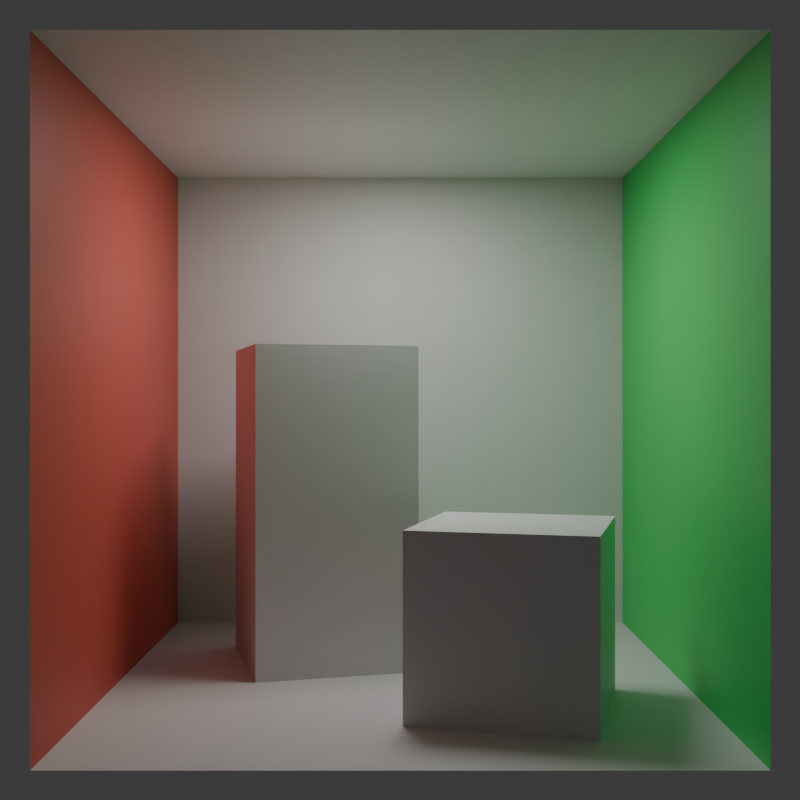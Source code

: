 # Source: cornell-box.blend  (saved by Blender 4.1.23; exported with 4.5.12 LTS)
import bpy
from mathutils import Matrix  # noqa: F401  (used for matrix-valued properties, if any)

bpy.ops.wm.read_factory_settings(use_empty=True)
scene = bpy.context.scene
scene.name = 'Scene'

# ---- collections
col_collection = bpy.data.collections.new('Collection'); scene.collection.children.link(col_collection)

# ---- materials (node trees are filled in below, after node groups)
mat_base = bpy.data.materials.new('base')
mat_base.alpha_threshold = 0.0
mat_base.use_transparent_shadow = False
mat_base.roughness = 0.5
mat_base.line_color = (0.0, 0.0, 0.0, 1.0)
mat_red = bpy.data.materials.new('red')
mat_red.use_transparent_shadow = False
mat_green = bpy.data.materials.new('green')
mat_green.use_transparent_shadow = False

# ---- material node trees
mat_base.use_nodes = True; mat_base.node_tree.nodes.clear()
_N = mat_base.node_tree.nodes; _L = mat_base.node_tree.links
n0 = _N.new('ShaderNodeOutputMaterial'); n0.name = 'Material Output'; n0.location = (300, 300)
n1 = _N.new('ShaderNodeBsdfPrincipled'); n1.name = 'Principled BSDF'; n1.location = (10, 300)
n1.inputs[3].default_value = 1.45
_L.new(n1.outputs[0], n0.inputs[0])
n0.is_active_output = True
mat_red.use_nodes = True; mat_red.node_tree.nodes.clear()
_N = mat_red.node_tree.nodes; _L = mat_red.node_tree.links
n0 = _N.new('ShaderNodeBsdfPrincipled'); n0.name = 'Principled BSDF'; n0.location = (10, 300)
n0.inputs[0].default_value = (0.8002, 0.1225, 0.09113, 1.0)
n1 = _N.new('ShaderNodeOutputMaterial'); n1.name = 'Material Output'; n1.location = (300, 300)
_L.new(n0.outputs[0], n1.inputs[0])
n1.is_active_output = True
mat_green.use_nodes = True; mat_green.node_tree.nodes.clear()
_N = mat_green.node_tree.nodes; _L = mat_green.node_tree.links
n0 = _N.new('ShaderNodeBsdfPrincipled'); n0.name = 'Principled BSDF'; n0.location = (10, 300)
n0.inputs[0].default_value = (0.06112, 0.8004, 0.1566, 1.0)
n1 = _N.new('ShaderNodeOutputMaterial'); n1.name = 'Material Output'; n1.location = (300, 300)
_L.new(n0.outputs[0], n1.inputs[0])
n1.is_active_output = True

# ---- world
world_world = bpy.data.worlds.new('World'); scene.world = world_world
world_world.use_nodes = True; world_world.node_tree.nodes.clear()
_N = world_world.node_tree.nodes; _L = world_world.node_tree.links
n0 = _N.new('ShaderNodeOutputWorld'); n0.name = 'World Output'; n0.location = (300, 300)
n1 = _N.new('ShaderNodeBackground'); n1.name = 'Background'; n1.location = (10, 300)
n1.inputs[0].default_value = (0.05088, 0.05088, 0.05088, 1.0)
_L.new(n1.outputs[0], n0.inputs[0])
n0.is_active_output = True
world_world.color = (0.05088, 0.05088, 0.05088)
world_world.use_sun_shadow = False
world_world.sun_shadow_jitter_overblur = 0.0

# ---- cameras
cam_cam = bpy.data.cameras.new('cam')
cam_cam.clip_end = 100.0
cam_cam.ortho_scale = 7.314

# ---- lights
light_area = bpy.data.lights.new('area', 'AREA')
light_area.transmission_factor = 0.0
light_area.energy = 50.0
light_area.shadow_maximum_resolution = 0.006
light_area.use_absolute_resolution = True
light_area.size = 1.0
light_area.size_y = 1.0

# ---- meshes
me_base = bpy.data.meshes.new('base')
me_base.from_pydata([(1.175, 1.0, 1.0), (1.175, 1.0, -1.0), (1.175, -1.0, 1.0), (1.175, -1.0, -1.0), (-0.825, 1.0, 1.0), (-0.825, 1.0, -1.0), (-0.825, -1.0, 1.0), (-0.825, -1.0, -1.0)], [], [(0, 4, 6, 2), (3, 2, 6, 7), (7, 6, 4, 5), (5, 1, 3, 7), (5, 4, 0, 1)])
me_base.polygons.foreach_set('material_index', [0, 1, 0, 0, 2])
_uv = me_base.uv_layers.new(name='UVMap')
_uv.uv.foreach_set('vector', [0.625, 0.5, 0.875, 0.5, 0.875, 0.75, 0.625, 0.75, 0.375, 0.75, 0.625, 0.75, 0.625, 1.0, 0.375, 1.0, 0.375, 0.0, 0.625, 0.0, 0.625, 0.25, 0.375, 0.25, 0.125, 0.5, 0.375, 0.5, 0.375, 0.75, 0.125, 0.75, 0.375, 0.25, 0.625, 0.25, 0.625, 0.5, 0.375, 0.5])
me_base.materials.append(mat_base)
me_base.materials.append(mat_red)
me_base.materials.append(mat_green)
me_base.use_mirror_vertex_groups = False
me_base.update()
me_cube_001 = bpy.data.meshes.new('cube.001')
me_cube_001.from_pydata([(-1.0, -1.0, -1.0), (-1.0, -1.0, 1.0), (-1.0, 1.0, -1.0), (-1.0, 1.0, 1.0), (1.0, -1.0, -1.0), (1.0, -1.0, 1.0), (1.0, 1.0, -1.0), (1.0, 1.0, 1.0)], [], [(0, 2, 3, 1), (2, 6, 7, 3), (6, 4, 5, 7), (4, 0, 1, 5), (2, 0, 4, 6), (7, 5, 1, 3)])
_uv = me_cube_001.uv_layers.new(name='UVMap')
_uv.uv.foreach_set('vector', [0.375, 0.0, 0.375, 0.25, 0.625, 0.25, 0.625, 0.0, 0.375, 0.25, 0.375, 0.5, 0.625, 0.5, 0.625, 0.25, 0.375, 0.5, 0.375, 0.75, 0.625, 0.75, 0.625, 0.5, 0.375, 0.75, 0.375, 1.0, 0.625, 1.0, 0.625, 0.75, 0.125, 0.5, 0.125, 0.75, 0.375, 0.75, 0.375, 0.5, 0.625, 0.5, 0.625, 0.75, 0.875, 0.75, 0.875, 0.5])
me_cube_001.materials.append(mat_base)
me_cube_001.update()
me_cube_002 = bpy.data.meshes.new('cube.002')
me_cube_002.from_pydata([(-1.0, -1.0, -1.0), (-1.0, -1.0, 1.0), (-1.0, 1.0, -1.0), (-1.0, 1.0, 1.0), (1.0, -1.0, -1.0), (1.0, -1.0, 1.0), (1.0, 1.0, -1.0), (1.0, 1.0, 1.0)], [], [(0, 2, 3, 1), (2, 6, 7, 3), (6, 4, 5, 7), (4, 0, 1, 5), (2, 0, 4, 6), (7, 5, 1, 3)])
_uv = me_cube_002.uv_layers.new(name='UVMap')
_uv.uv.foreach_set('vector', [0.375, 0.0, 0.375, 0.25, 0.625, 0.25, 0.625, 0.0, 0.375, 0.25, 0.375, 0.5, 0.625, 0.5, 0.625, 0.25, 0.375, 0.5, 0.375, 0.75, 0.625, 0.75, 0.625, 0.5, 0.375, 0.75, 0.375, 1.0, 0.625, 1.0, 0.625, 0.75, 0.125, 0.5, 0.125, 0.75, 0.375, 0.75, 0.375, 0.5, 0.625, 0.5, 0.625, 0.75, 0.875, 0.75, 0.875, 0.5])
me_cube_002.materials.append(mat_base)
me_cube_002.update()

# ---- objects
ob_base = bpy.data.objects.new('base', me_base)
ob_cam = bpy.data.objects.new('cam', cam_cam)
ob_area = bpy.data.objects.new('area', light_area)
ob_cube_001 = bpy.data.objects.new('cube.001', me_cube_001)
ob_cube_002 = bpy.data.objects.new('cube.002', me_cube_002)

# ---- transforms, parenting, visibility, modifiers, constraints
ob_base.location = (-0.35, 0.0, 2.0)
ob_base.scale = (2.0, 2.0, 2.0)
ob_base.lock_rotations_4d = False
ob_base.empty_display_type = 'ARROWS'
ob_base.lineart.crease_threshold = 0.0
ob_cam.location = (8.0, 0.0, 2.0)
ob_cam.rotation_euler = (1.571, 0.0, 1.571)
ob_cam.lock_rotations_4d = False
ob_cam.empty_display_type = 'ARROWS'
ob_cam.color = (0.0, 0.0, 0.0, 0.0)
ob_cam.display_type = 'WIRE'
ob_cam.lineart.crease_threshold = 0.0
ob_area.location = (0.0, 0.0, 3.99)
ob_cube_001.location = (0.75, 0.75, 0.6)
ob_cube_001.rotation_euler = (0.0, 0.0, -0.2618)
ob_cube_001.scale = (0.6, 0.6, 0.6)
ob_cube_002.location = (-0.6, -0.6, 1.2)
ob_cube_002.rotation_euler = (0.0, 0.0, 0.2618)
ob_cube_002.scale = (0.6, 0.6, 1.2)

# ---- collection membership
col_collection.objects.link(ob_base)
col_collection.objects.link(ob_cam)
col_collection.objects.link(ob_area)
col_collection.objects.link(ob_cube_001)
col_collection.objects.link(ob_cube_002)

# ---- scene / render settings (as saved in the file)
scene.camera = ob_cam
scene.frame_start = 1; scene.frame_end = 250; scene.frame_set(1)
scene.render.engine = 'BLENDER_EEVEE_NEXT'
scene.render.resolution_x = 512
scene.render.resolution_y = 512
scene.render.use_bake_multires = True
scene.cycles.shading_system = True
scene.cycles.samples = 16
scene.cycles.time_limit = 3.0
scene.cycles.sampling_pattern = 'TABULATED_SOBOL'
scene.cycles.use_guiding = True
scene.cycles.guiding_training_samples = 16
scene.cycles.max_bounces = 3
scene.eevee.ray_tracing_options.trace_max_roughness = 0.0
bpy.context.view_layer.update()
